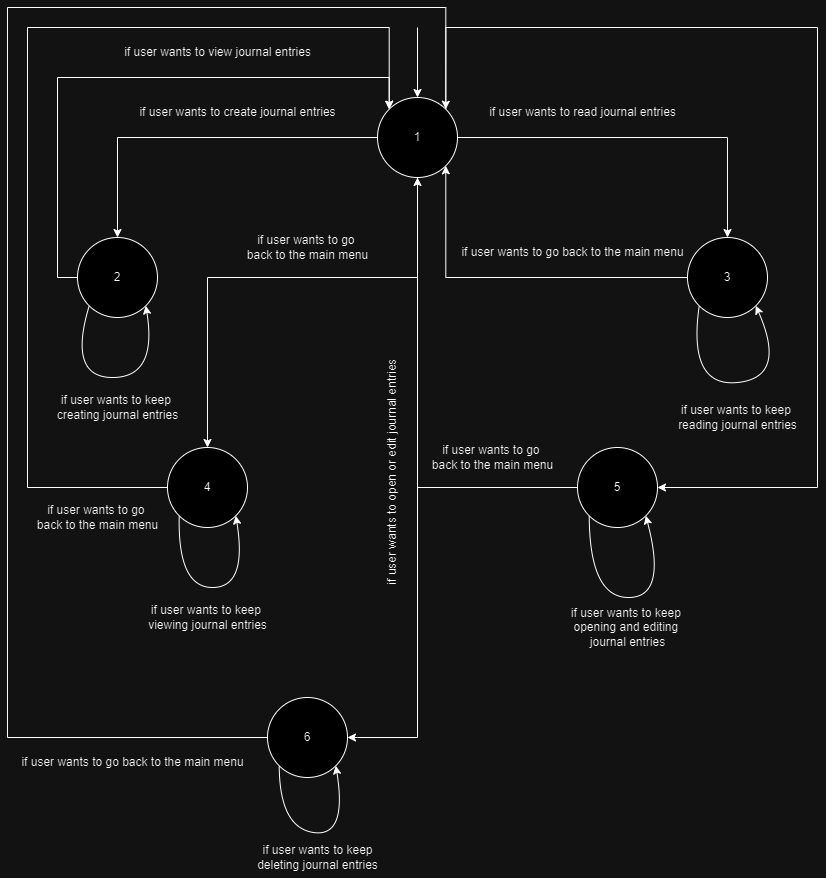

The diagram above was exported from draw.io. Its source (the exported page's mxGraphModel, read from the mxfile embedded in the PNG):
<mxGraphModel dx="1393" dy="758" grid="1" gridSize="10" guides="1" tooltips="1" connect="1" arrows="1" fold="1" page="1" pageScale="1" pageWidth="850" pageHeight="1100" math="0" shadow="0">
  <root>
    <mxCell id="0" />
    <mxCell id="1" parent="0" />
    <mxCell id="jf7oUOKcc8Sbch9eEMcC-13" style="edgeStyle=orthogonalEdgeStyle;rounded=0;orthogonalLoop=1;jettySize=auto;html=1;exitX=0;exitY=0.5;exitDx=0;exitDy=0;entryX=0.5;entryY=0;entryDx=0;entryDy=0;" edge="1" parent="1" source="jf7oUOKcc8Sbch9eEMcC-1" target="jf7oUOKcc8Sbch9eEMcC-2">
      <mxGeometry relative="1" as="geometry" />
    </mxCell>
    <mxCell id="jf7oUOKcc8Sbch9eEMcC-19" style="edgeStyle=orthogonalEdgeStyle;rounded=0;orthogonalLoop=1;jettySize=auto;html=1;exitX=1;exitY=0.5;exitDx=0;exitDy=0;entryX=0.5;entryY=0;entryDx=0;entryDy=0;" edge="1" parent="1" source="jf7oUOKcc8Sbch9eEMcC-1" target="jf7oUOKcc8Sbch9eEMcC-3">
      <mxGeometry relative="1" as="geometry" />
    </mxCell>
    <mxCell id="jf7oUOKcc8Sbch9eEMcC-26" style="edgeStyle=orthogonalEdgeStyle;rounded=0;orthogonalLoop=1;jettySize=auto;html=1;exitX=0.5;exitY=1;exitDx=0;exitDy=0;entryX=0.5;entryY=0;entryDx=0;entryDy=0;" edge="1" parent="1" source="jf7oUOKcc8Sbch9eEMcC-1" target="jf7oUOKcc8Sbch9eEMcC-4">
      <mxGeometry relative="1" as="geometry">
        <Array as="points">
          <mxPoint x="420" y="290" />
          <mxPoint x="210" y="290" />
        </Array>
      </mxGeometry>
    </mxCell>
    <mxCell id="jf7oUOKcc8Sbch9eEMcC-50" style="edgeStyle=orthogonalEdgeStyle;rounded=0;orthogonalLoop=1;jettySize=auto;html=1;exitX=1;exitY=0;exitDx=0;exitDy=0;entryX=1;entryY=0.5;entryDx=0;entryDy=0;" edge="1" parent="1" source="jf7oUOKcc8Sbch9eEMcC-1" target="jf7oUOKcc8Sbch9eEMcC-5">
      <mxGeometry relative="1" as="geometry">
        <Array as="points">
          <mxPoint x="448" y="40" />
          <mxPoint x="820" y="40" />
          <mxPoint x="820" y="500" />
        </Array>
      </mxGeometry>
    </mxCell>
    <mxCell id="jf7oUOKcc8Sbch9eEMcC-77" style="edgeStyle=orthogonalEdgeStyle;rounded=0;orthogonalLoop=1;jettySize=auto;html=1;exitX=0.5;exitY=1;exitDx=0;exitDy=0;entryX=1;entryY=0.5;entryDx=0;entryDy=0;" edge="1" parent="1" source="jf7oUOKcc8Sbch9eEMcC-1" target="jf7oUOKcc8Sbch9eEMcC-6">
      <mxGeometry relative="1" as="geometry">
        <Array as="points">
          <mxPoint x="420" y="750" />
          <mxPoint x="360" y="750" />
        </Array>
      </mxGeometry>
    </mxCell>
    <mxCell id="jf7oUOKcc8Sbch9eEMcC-1" value="1" style="ellipse;whiteSpace=wrap;html=1;aspect=fixed;" vertex="1" parent="1">
      <mxGeometry x="380" y="110" width="80" height="80" as="geometry" />
    </mxCell>
    <mxCell id="jf7oUOKcc8Sbch9eEMcC-43" style="edgeStyle=orthogonalEdgeStyle;rounded=0;orthogonalLoop=1;jettySize=auto;html=1;exitX=0;exitY=0.5;exitDx=0;exitDy=0;entryX=0;entryY=0;entryDx=0;entryDy=0;" edge="1" parent="1" source="jf7oUOKcc8Sbch9eEMcC-2" target="jf7oUOKcc8Sbch9eEMcC-1">
      <mxGeometry relative="1" as="geometry">
        <Array as="points">
          <mxPoint x="60" y="290" />
          <mxPoint x="60" y="90" />
          <mxPoint x="392" y="90" />
        </Array>
      </mxGeometry>
    </mxCell>
    <mxCell id="jf7oUOKcc8Sbch9eEMcC-2" value="2" style="ellipse;whiteSpace=wrap;html=1;aspect=fixed;" vertex="1" parent="1">
      <mxGeometry x="80" y="250" width="80" height="80" as="geometry" />
    </mxCell>
    <mxCell id="jf7oUOKcc8Sbch9eEMcC-45" style="edgeStyle=orthogonalEdgeStyle;rounded=0;orthogonalLoop=1;jettySize=auto;html=1;exitX=0;exitY=0.5;exitDx=0;exitDy=0;entryX=1;entryY=1;entryDx=0;entryDy=0;" edge="1" parent="1" source="jf7oUOKcc8Sbch9eEMcC-3" target="jf7oUOKcc8Sbch9eEMcC-1">
      <mxGeometry relative="1" as="geometry" />
    </mxCell>
    <mxCell id="jf7oUOKcc8Sbch9eEMcC-3" value="3" style="ellipse;whiteSpace=wrap;html=1;aspect=fixed;" vertex="1" parent="1">
      <mxGeometry x="690" y="250" width="80" height="80" as="geometry" />
    </mxCell>
    <mxCell id="jf7oUOKcc8Sbch9eEMcC-41" style="edgeStyle=orthogonalEdgeStyle;rounded=0;orthogonalLoop=1;jettySize=auto;html=1;exitX=0;exitY=0.5;exitDx=0;exitDy=0;entryX=0;entryY=0;entryDx=0;entryDy=0;" edge="1" parent="1" source="jf7oUOKcc8Sbch9eEMcC-4" target="jf7oUOKcc8Sbch9eEMcC-1">
      <mxGeometry relative="1" as="geometry">
        <Array as="points">
          <mxPoint x="30" y="500" />
          <mxPoint x="30" y="40" />
          <mxPoint x="392" y="40" />
        </Array>
      </mxGeometry>
    </mxCell>
    <mxCell id="jf7oUOKcc8Sbch9eEMcC-4" value="4" style="ellipse;whiteSpace=wrap;html=1;aspect=fixed;" vertex="1" parent="1">
      <mxGeometry x="170" y="460" width="80" height="80" as="geometry" />
    </mxCell>
    <mxCell id="jf7oUOKcc8Sbch9eEMcC-78" style="edgeStyle=orthogonalEdgeStyle;rounded=0;orthogonalLoop=1;jettySize=auto;html=1;exitX=0;exitY=0.5;exitDx=0;exitDy=0;entryX=0.5;entryY=1;entryDx=0;entryDy=0;" edge="1" parent="1" source="jf7oUOKcc8Sbch9eEMcC-5" target="jf7oUOKcc8Sbch9eEMcC-1">
      <mxGeometry relative="1" as="geometry" />
    </mxCell>
    <mxCell id="jf7oUOKcc8Sbch9eEMcC-5" value="5" style="ellipse;whiteSpace=wrap;html=1;aspect=fixed;" vertex="1" parent="1">
      <mxGeometry x="580" y="460" width="80" height="80" as="geometry" />
    </mxCell>
    <mxCell id="jf7oUOKcc8Sbch9eEMcC-56" style="edgeStyle=orthogonalEdgeStyle;rounded=0;orthogonalLoop=1;jettySize=auto;html=1;exitX=0;exitY=0.5;exitDx=0;exitDy=0;entryX=1;entryY=0;entryDx=0;entryDy=0;" edge="1" parent="1" source="jf7oUOKcc8Sbch9eEMcC-6" target="jf7oUOKcc8Sbch9eEMcC-1">
      <mxGeometry relative="1" as="geometry">
        <Array as="points">
          <mxPoint x="10" y="750" />
          <mxPoint x="10" y="20" />
          <mxPoint x="448" y="20" />
        </Array>
      </mxGeometry>
    </mxCell>
    <mxCell id="jf7oUOKcc8Sbch9eEMcC-6" value="6" style="ellipse;whiteSpace=wrap;html=1;aspect=fixed;" vertex="1" parent="1">
      <mxGeometry x="270" y="710" width="80" height="80" as="geometry" />
    </mxCell>
    <mxCell id="jf7oUOKcc8Sbch9eEMcC-8" value="" style="endArrow=classic;html=1;rounded=0;entryX=0.5;entryY=0;entryDx=0;entryDy=0;" edge="1" parent="1" target="jf7oUOKcc8Sbch9eEMcC-1">
      <mxGeometry width="50" height="50" relative="1" as="geometry">
        <mxPoint x="420" y="40" as="sourcePoint" />
        <mxPoint x="424" y="70" as="targetPoint" />
      </mxGeometry>
    </mxCell>
    <mxCell id="jf7oUOKcc8Sbch9eEMcC-14" value="if user wants to create journal entries" style="text;html=1;align=center;verticalAlign=middle;resizable=0;points=[];autosize=1;strokeColor=none;fillColor=none;" vertex="1" parent="1">
      <mxGeometry x="130" y="110" width="220" height="30" as="geometry" />
    </mxCell>
    <mxCell id="jf7oUOKcc8Sbch9eEMcC-16" value="if user wants to go&amp;nbsp;&lt;div&gt;back to the main menu&lt;/div&gt;" style="text;html=1;align=center;verticalAlign=middle;resizable=0;points=[];autosize=1;strokeColor=none;fillColor=none;" vertex="1" parent="1">
      <mxGeometry x="240" y="240" width="140" height="40" as="geometry" />
    </mxCell>
    <mxCell id="jf7oUOKcc8Sbch9eEMcC-17" value="" style="curved=1;endArrow=classic;html=1;rounded=0;exitX=0;exitY=1;exitDx=0;exitDy=0;entryX=1;entryY=1;entryDx=0;entryDy=0;" edge="1" parent="1" source="jf7oUOKcc8Sbch9eEMcC-2" target="jf7oUOKcc8Sbch9eEMcC-2">
      <mxGeometry width="50" height="50" relative="1" as="geometry">
        <mxPoint x="160" y="480" as="sourcePoint" />
        <mxPoint x="210" y="430" as="targetPoint" />
        <Array as="points">
          <mxPoint x="70" y="390" />
          <mxPoint x="160" y="390" />
        </Array>
      </mxGeometry>
    </mxCell>
    <mxCell id="jf7oUOKcc8Sbch9eEMcC-18" value="if user wants to keep&amp;nbsp;&lt;div&gt;creating journal entries&lt;/div&gt;" style="text;html=1;align=center;verticalAlign=middle;resizable=0;points=[];autosize=1;strokeColor=none;fillColor=none;" vertex="1" parent="1">
      <mxGeometry x="50" y="400" width="140" height="40" as="geometry" />
    </mxCell>
    <mxCell id="jf7oUOKcc8Sbch9eEMcC-21" value="if user wants to read journal entries" style="text;html=1;align=center;verticalAlign=middle;resizable=0;points=[];autosize=1;strokeColor=none;fillColor=none;" vertex="1" parent="1">
      <mxGeometry x="480" y="110" width="210" height="30" as="geometry" />
    </mxCell>
    <mxCell id="jf7oUOKcc8Sbch9eEMcC-22" value="if user wants to go back to the main menu" style="text;html=1;align=center;verticalAlign=middle;resizable=0;points=[];autosize=1;strokeColor=none;fillColor=none;" vertex="1" parent="1">
      <mxGeometry x="450" y="250" width="250" height="30" as="geometry" />
    </mxCell>
    <mxCell id="jf7oUOKcc8Sbch9eEMcC-24" value="" style="curved=1;endArrow=classic;html=1;rounded=0;exitX=0;exitY=1;exitDx=0;exitDy=0;entryX=1;entryY=1;entryDx=0;entryDy=0;" edge="1" parent="1" source="jf7oUOKcc8Sbch9eEMcC-3" target="jf7oUOKcc8Sbch9eEMcC-3">
      <mxGeometry width="50" height="50" relative="1" as="geometry">
        <mxPoint x="652" y="370" as="sourcePoint" />
        <mxPoint x="708" y="370" as="targetPoint" />
        <Array as="points">
          <mxPoint x="690" y="400" />
          <mxPoint x="790" y="390" />
        </Array>
      </mxGeometry>
    </mxCell>
    <mxCell id="jf7oUOKcc8Sbch9eEMcC-25" value="if user wants to keep&amp;nbsp;&lt;div&gt;reading journal entries&lt;/div&gt;" style="text;html=1;align=center;verticalAlign=middle;resizable=0;points=[];autosize=1;strokeColor=none;fillColor=none;" vertex="1" parent="1">
      <mxGeometry x="670" y="410" width="140" height="40" as="geometry" />
    </mxCell>
    <mxCell id="jf7oUOKcc8Sbch9eEMcC-28" value="if user wants to view journal entries" style="text;html=1;align=center;verticalAlign=middle;resizable=0;points=[];autosize=1;strokeColor=none;fillColor=none;" vertex="1" parent="1">
      <mxGeometry x="115" y="50" width="210" height="30" as="geometry" />
    </mxCell>
    <mxCell id="jf7oUOKcc8Sbch9eEMcC-30" value="if user wants to go&amp;nbsp;&lt;div&gt;back&amp;nbsp;&lt;span style=&quot;background-color: initial;&quot;&gt;to the main menu&lt;/span&gt;&lt;/div&gt;" style="text;html=1;align=center;verticalAlign=middle;resizable=0;points=[];autosize=1;strokeColor=none;fillColor=none;" vertex="1" parent="1">
      <mxGeometry x="30" y="510" width="140" height="40" as="geometry" />
    </mxCell>
    <mxCell id="jf7oUOKcc8Sbch9eEMcC-35" value="" style="curved=1;endArrow=classic;html=1;rounded=0;exitX=0;exitY=1;exitDx=0;exitDy=0;entryX=1;entryY=1;entryDx=0;entryDy=0;" edge="1" parent="1" source="jf7oUOKcc8Sbch9eEMcC-4" target="jf7oUOKcc8Sbch9eEMcC-4">
      <mxGeometry width="50" height="50" relative="1" as="geometry">
        <mxPoint x="112" y="568" as="sourcePoint" />
        <mxPoint x="168" y="568" as="targetPoint" />
        <Array as="points">
          <mxPoint x="180" y="600" />
          <mxPoint x="250" y="600" />
        </Array>
      </mxGeometry>
    </mxCell>
    <mxCell id="jf7oUOKcc8Sbch9eEMcC-36" value="if user wants to keep&amp;nbsp;&lt;div&gt;viewing journal entries&lt;/div&gt;" style="text;html=1;align=center;verticalAlign=middle;resizable=0;points=[];autosize=1;strokeColor=none;fillColor=none;" vertex="1" parent="1">
      <mxGeometry x="140" y="610" width="140" height="40" as="geometry" />
    </mxCell>
    <mxCell id="jf7oUOKcc8Sbch9eEMcC-49" value="if user wants to go&amp;nbsp;&lt;div&gt;back&amp;nbsp;&lt;span style=&quot;background-color: initial;&quot;&gt;to the main menu&lt;/span&gt;&lt;/div&gt;" style="text;html=1;align=center;verticalAlign=middle;resizable=0;points=[];autosize=1;strokeColor=none;fillColor=none;" vertex="1" parent="1">
      <mxGeometry x="425" y="450" width="140" height="40" as="geometry" />
    </mxCell>
    <mxCell id="jf7oUOKcc8Sbch9eEMcC-51" value="" style="curved=1;endArrow=classic;html=1;rounded=0;exitX=0;exitY=1;exitDx=0;exitDy=0;entryX=1;entryY=1;entryDx=0;entryDy=0;" edge="1" parent="1" source="jf7oUOKcc8Sbch9eEMcC-5" target="jf7oUOKcc8Sbch9eEMcC-5">
      <mxGeometry width="50" height="50" relative="1" as="geometry">
        <mxPoint x="622" y="590" as="sourcePoint" />
        <mxPoint x="678" y="590" as="targetPoint" />
        <Array as="points">
          <mxPoint x="592" y="610" />
          <mxPoint x="670" y="610" />
        </Array>
      </mxGeometry>
    </mxCell>
    <mxCell id="jf7oUOKcc8Sbch9eEMcC-52" value="if user wants to keep&amp;nbsp;&lt;div&gt;opening and editing&amp;nbsp;&lt;/div&gt;&lt;div&gt;journal entries&lt;/div&gt;" style="text;html=1;align=center;verticalAlign=middle;resizable=0;points=[];autosize=1;strokeColor=none;fillColor=none;" vertex="1" parent="1">
      <mxGeometry x="560" y="610" width="140" height="60" as="geometry" />
    </mxCell>
    <mxCell id="jf7oUOKcc8Sbch9eEMcC-57" value="if user wants to go back to the main menu" style="text;html=1;align=center;verticalAlign=middle;resizable=0;points=[];autosize=1;strokeColor=none;fillColor=none;" vertex="1" parent="1">
      <mxGeometry x="10" y="760" width="250" height="30" as="geometry" />
    </mxCell>
    <mxCell id="jf7oUOKcc8Sbch9eEMcC-64" value="if user wants to open or edit journal entries" style="text;html=1;align=center;verticalAlign=middle;resizable=0;points=[];autosize=1;strokeColor=none;fillColor=none;rotation=-90;" vertex="1" parent="1">
      <mxGeometry x="270" y="470" width="250" height="30" as="geometry" />
    </mxCell>
    <mxCell id="jf7oUOKcc8Sbch9eEMcC-83" value="" style="curved=1;endArrow=classic;html=1;rounded=0;exitX=0;exitY=1;exitDx=0;exitDy=0;entryX=1;entryY=1;entryDx=0;entryDy=0;" edge="1" parent="1" source="jf7oUOKcc8Sbch9eEMcC-6" target="jf7oUOKcc8Sbch9eEMcC-6">
      <mxGeometry width="50" height="50" relative="1" as="geometry">
        <mxPoint x="616.7157287525379" y="778.2842712474621" as="sourcePoint" />
        <mxPoint x="673.2842712474621" y="778.2842712474621" as="targetPoint" />
        <Array as="points">
          <mxPoint x="282" y="840" />
          <mxPoint x="350" y="850" />
        </Array>
      </mxGeometry>
    </mxCell>
    <mxCell id="jf7oUOKcc8Sbch9eEMcC-84" value="if user wants to keep&lt;div&gt;deleting journal entries&lt;/div&gt;" style="text;html=1;align=center;verticalAlign=middle;resizable=0;points=[];autosize=1;strokeColor=none;fillColor=none;" vertex="1" parent="1">
      <mxGeometry x="250" y="850" width="140" height="40" as="geometry" />
    </mxCell>
  </root>
</mxGraphModel>